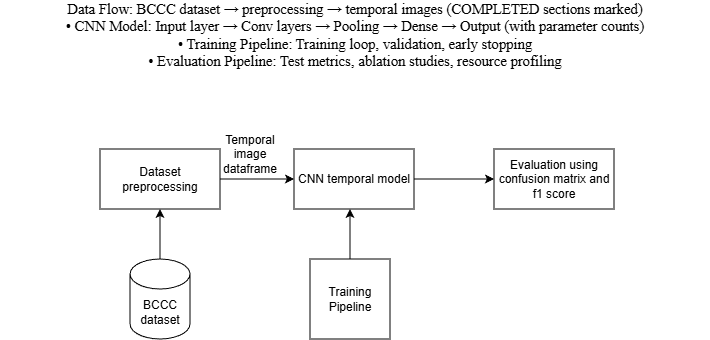

The diagram above was exported from draw.io. Its source (the exported page's mxGraphModel, read from the mxfile embedded in the PNG):
<mxGraphModel dx="815" dy="425" grid="1" gridSize="10" guides="1" tooltips="1" connect="1" arrows="1" fold="1" page="1" pageScale="1" pageWidth="827" pageHeight="1169" math="0" shadow="0">
  <root>
    <mxCell id="0" />
    <mxCell id="1" parent="0" />
    <mxCell id="cOZT973u5sze6ptB-AmK-4" edge="1" parent="1" source="cOZT973u5sze6ptB-AmK-1" style="edgeStyle=orthogonalEdgeStyle;rounded=0;orthogonalLoop=1;jettySize=auto;html=1;exitX=1;exitY=0.5;exitDx=0;exitDy=0;entryX=0;entryY=0.5;entryDx=0;entryDy=0;" target="cOZT973u5sze6ptB-AmK-2">
      <mxGeometry relative="1" as="geometry" />
    </mxCell>
    <mxCell id="cOZT973u5sze6ptB-AmK-1" parent="1" style="rounded=0;whiteSpace=wrap;html=1;" value="Dataset preprocessing" vertex="1">
      <mxGeometry height="60" width="120" x="160" y="160" as="geometry" />
    </mxCell>
    <mxCell id="cOZT973u5sze6ptB-AmK-6" edge="1" parent="1" source="cOZT973u5sze6ptB-AmK-2" style="edgeStyle=orthogonalEdgeStyle;rounded=0;orthogonalLoop=1;jettySize=auto;html=1;" target="cOZT973u5sze6ptB-AmK-5" value="">
      <mxGeometry relative="1" as="geometry" />
    </mxCell>
    <mxCell id="cOZT973u5sze6ptB-AmK-2" parent="1" style="rounded=0;whiteSpace=wrap;html=1;" value="CNN temporal model" vertex="1">
      <mxGeometry height="60" width="120" x="354" y="160" as="geometry" />
    </mxCell>
    <mxCell id="cOZT973u5sze6ptB-AmK-5" parent="1" style="whiteSpace=wrap;html=1;rounded=0;" value="Evaluation using confusion matrix and f1 score" vertex="1">
      <mxGeometry height="60" width="120" x="554" y="160" as="geometry" />
    </mxCell>
    <mxCell id="cOZT973u5sze6ptB-AmK-11" edge="1" parent="1" source="cOZT973u5sze6ptB-AmK-9" style="edgeStyle=orthogonalEdgeStyle;rounded=0;orthogonalLoop=1;jettySize=auto;html=1;entryX=0.5;entryY=1;entryDx=0;entryDy=0;" target="cOZT973u5sze6ptB-AmK-1">
      <mxGeometry relative="1" as="geometry" />
    </mxCell>
    <mxCell id="cOZT973u5sze6ptB-AmK-9" parent="1" style="shape=cylinder3;whiteSpace=wrap;html=1;boundedLbl=1;backgroundOutline=1;size=15;" value="BCCC dataset" vertex="1">
      <mxGeometry height="80" width="60" x="190" y="270" as="geometry" />
    </mxCell>
    <mxCell id="cOZT973u5sze6ptB-AmK-10" parent="1" style="text;html=1;whiteSpace=wrap;strokeColor=none;fillColor=none;align=center;verticalAlign=middle;rounded=0;" value="&lt;span id=&quot;docs-internal-guid-9ebd5522-7fff-cb70-cd71-66fbc127a6cf&quot;&gt;&lt;span style=&quot;font-size: 11pt; font-family: &amp;quot;Times New Roman&amp;quot;, serif; background-color: transparent; font-variant-numeric: normal; font-variant-east-asian: normal; font-variant-alternates: normal; font-variant-position: normal; font-variant-emoji: normal; vertical-align: baseline; white-space-collapse: preserve;&quot;&gt;Data Flow: BCCC dataset → preprocessing → temporal images (COMPLETED sections marked)&lt;/span&gt;&lt;span style=&quot;font-size: 11pt; font-family: &amp;quot;Times New Roman&amp;quot;, serif; background-color: transparent; font-variant-numeric: normal; font-variant-east-asian: normal; font-variant-alternates: normal; font-variant-position: normal; font-variant-emoji: normal; vertical-align: baseline; white-space-collapse: preserve;&quot;&gt;&lt;br&gt;&lt;/span&gt;&lt;span style=&quot;font-size: 11pt; font-family: &amp;quot;Times New Roman&amp;quot;, serif; background-color: transparent; font-variant-numeric: normal; font-variant-east-asian: normal; font-variant-alternates: normal; font-variant-position: normal; font-variant-emoji: normal; vertical-align: baseline; white-space-collapse: preserve;&quot;&gt;• CNN Model: Input layer → Conv layers → Pooling → Dense → Output (with parameter counts)&lt;/span&gt;&lt;span style=&quot;font-size: 11pt; font-family: &amp;quot;Times New Roman&amp;quot;, serif; background-color: transparent; font-variant-numeric: normal; font-variant-east-asian: normal; font-variant-alternates: normal; font-variant-position: normal; font-variant-emoji: normal; vertical-align: baseline; white-space-collapse: preserve;&quot;&gt;&lt;br&gt;&lt;/span&gt;&lt;span style=&quot;font-size: 11pt; font-family: &amp;quot;Times New Roman&amp;quot;, serif; background-color: transparent; font-variant-numeric: normal; font-variant-east-asian: normal; font-variant-alternates: normal; font-variant-position: normal; font-variant-emoji: normal; vertical-align: baseline; white-space-collapse: preserve;&quot;&gt;• Training Pipeline: Training loop, validation, early stopping&lt;/span&gt;&lt;span style=&quot;font-size: 11pt; font-family: &amp;quot;Times New Roman&amp;quot;, serif; background-color: transparent; font-variant-numeric: normal; font-variant-east-asian: normal; font-variant-alternates: normal; font-variant-position: normal; font-variant-emoji: normal; vertical-align: baseline; white-space-collapse: preserve;&quot;&gt;&lt;br&gt;&lt;/span&gt;&lt;span style=&quot;font-size: 11pt; font-family: &amp;quot;Times New Roman&amp;quot;, serif; background-color: transparent; font-variant-numeric: normal; font-variant-east-asian: normal; font-variant-alternates: normal; font-variant-position: normal; font-variant-emoji: normal; vertical-align: baseline; white-space-collapse: preserve;&quot;&gt;• Evaluation Pipeline: Test metrics, ablation studies, resource profiling&lt;/span&gt;&lt;span style=&quot;font-size: 11pt; font-family: &amp;quot;Times New Roman&amp;quot;, serif; background-color: transparent; font-variant-numeric: normal; font-variant-east-asian: normal; font-variant-alternates: normal; font-variant-position: normal; font-variant-emoji: normal; vertical-align: baseline; white-space-collapse: preserve;&quot;&gt;&lt;br&gt;&lt;/span&gt;&lt;span style=&quot;font-size: 11pt; font-family: &amp;quot;Times New Roman&amp;quot;, serif; background-color: transparent; font-variant-numeric: normal; font-variant-east-asian: normal; font-variant-alternates: normal; font-variant-position: normal; font-variant-emoji: normal; vertical-align: baseline; white-space-collapse: preserve;&quot;&gt;&lt;br&gt;&lt;/span&gt;&lt;/span&gt;" vertex="1">
      <mxGeometry height="30" width="710" x="60" y="40" as="geometry" />
    </mxCell>
    <mxCell id="cOZT973u5sze6ptB-AmK-12" parent="1" style="text;html=1;whiteSpace=wrap;strokeColor=none;fillColor=none;align=center;verticalAlign=middle;rounded=0;" value="Temporal image dataframe" vertex="1">
      <mxGeometry height="30" width="60" x="280" y="150" as="geometry" />
    </mxCell>
    <mxCell id="cOZT973u5sze6ptB-AmK-13" parent="1" style="whiteSpace=wrap;html=1;aspect=fixed;" value="Training Pipeline" vertex="1">
      <mxGeometry height="80" width="80" x="370" y="270" as="geometry" />
    </mxCell>
    <mxCell id="cOZT973u5sze6ptB-AmK-14" edge="1" parent="1" source="cOZT973u5sze6ptB-AmK-13" style="edgeStyle=orthogonalEdgeStyle;rounded=0;orthogonalLoop=1;jettySize=auto;html=1;exitX=0.5;exitY=0;exitDx=0;exitDy=0;">
      <mxGeometry relative="1" as="geometry">
        <mxPoint x="410" y="220" as="targetPoint" />
      </mxGeometry>
    </mxCell>
  </root>
</mxGraphModel>